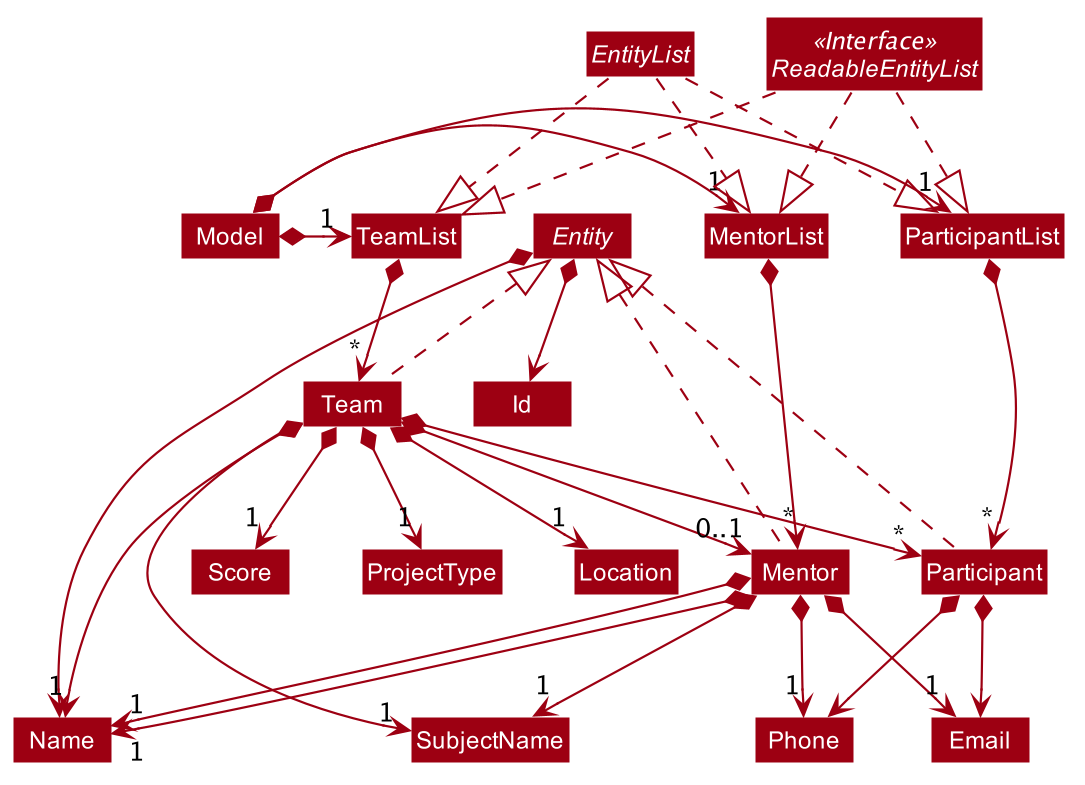

The diagram above was rendered by PlantUML. Its source (embedded in the PNG):
@startuml








skinparam BackgroundColor #FFFFFFF

skinparam Shadowing false

skinparam Class {
    FontColor #FFFFFF
    BorderThickness 1
    BorderColor #FFFFFF
    StereotypeFontColor #FFFFFF
    FontName Arial
}

skinparam Actor {
    BorderColor #000000
    Color #000000
    FontName Arial
}

skinparam Sequence {
    MessageAlign center
    BoxFontSize 15
    BoxPadding 0
    BoxFontColor #FFFFFF
    FontName Arial
}

skinparam Participant {
    FontColor #FFFFFFF
    Padding 20
}

skinparam MinClassWidth 50
skinparam ParticipantPadding 10
skinparam Shadowing false
skinparam DefaultTextAlignment center
skinparam packageStyle Rectangle

hide footbox
hide members
hide circle
skinparam arrowThickness 1.1
skinparam arrowColor #9D0012
skinparam classBackgroundColor #9D0012

abstract Entity
abstract EntityList
interface ReadableEntityList <<Interface>>

Model *-right-> "1" ParticipantList
Model *-right-> "1" MentorList
Model *-right-> "1" TeamList

EntityList .down.|> ParticipantList
EntityList .down.|> TeamList
EntityList .down.|> MentorList

ReadableEntityList .down.|> ParticipantList
ReadableEntityList .down.|> TeamList
ReadableEntityList .down.|> MentorList

ParticipantList *-down-> "*" Participant
MentorList *-down-> "*" Mentor
TeamList *-down-> "*" Team

Entity *--> Name
Entity *--> Id
Participant .up.|> Entity
Team .up.|> Entity
Mentor .up.|> Entity

Participant *-down-> Phone
Participant *-down-> Email

Team *-down-> "*" Participant
Team *-down-> "0..1" Mentor
Team *-down-> "1" SubjectName
Team *-down-> "1" Score
Team *-down-> "1" Name
Team *-down-> "1" ProjectType
Team *-down-> "1" Location

Mentor *-down-> "1" Phone
Mentor *-down-> "1" Email
Mentor *-down-> "1" Name
Mentor *-down-> "1" Name
Mentor *-down-> "1" SubjectName
@enduml